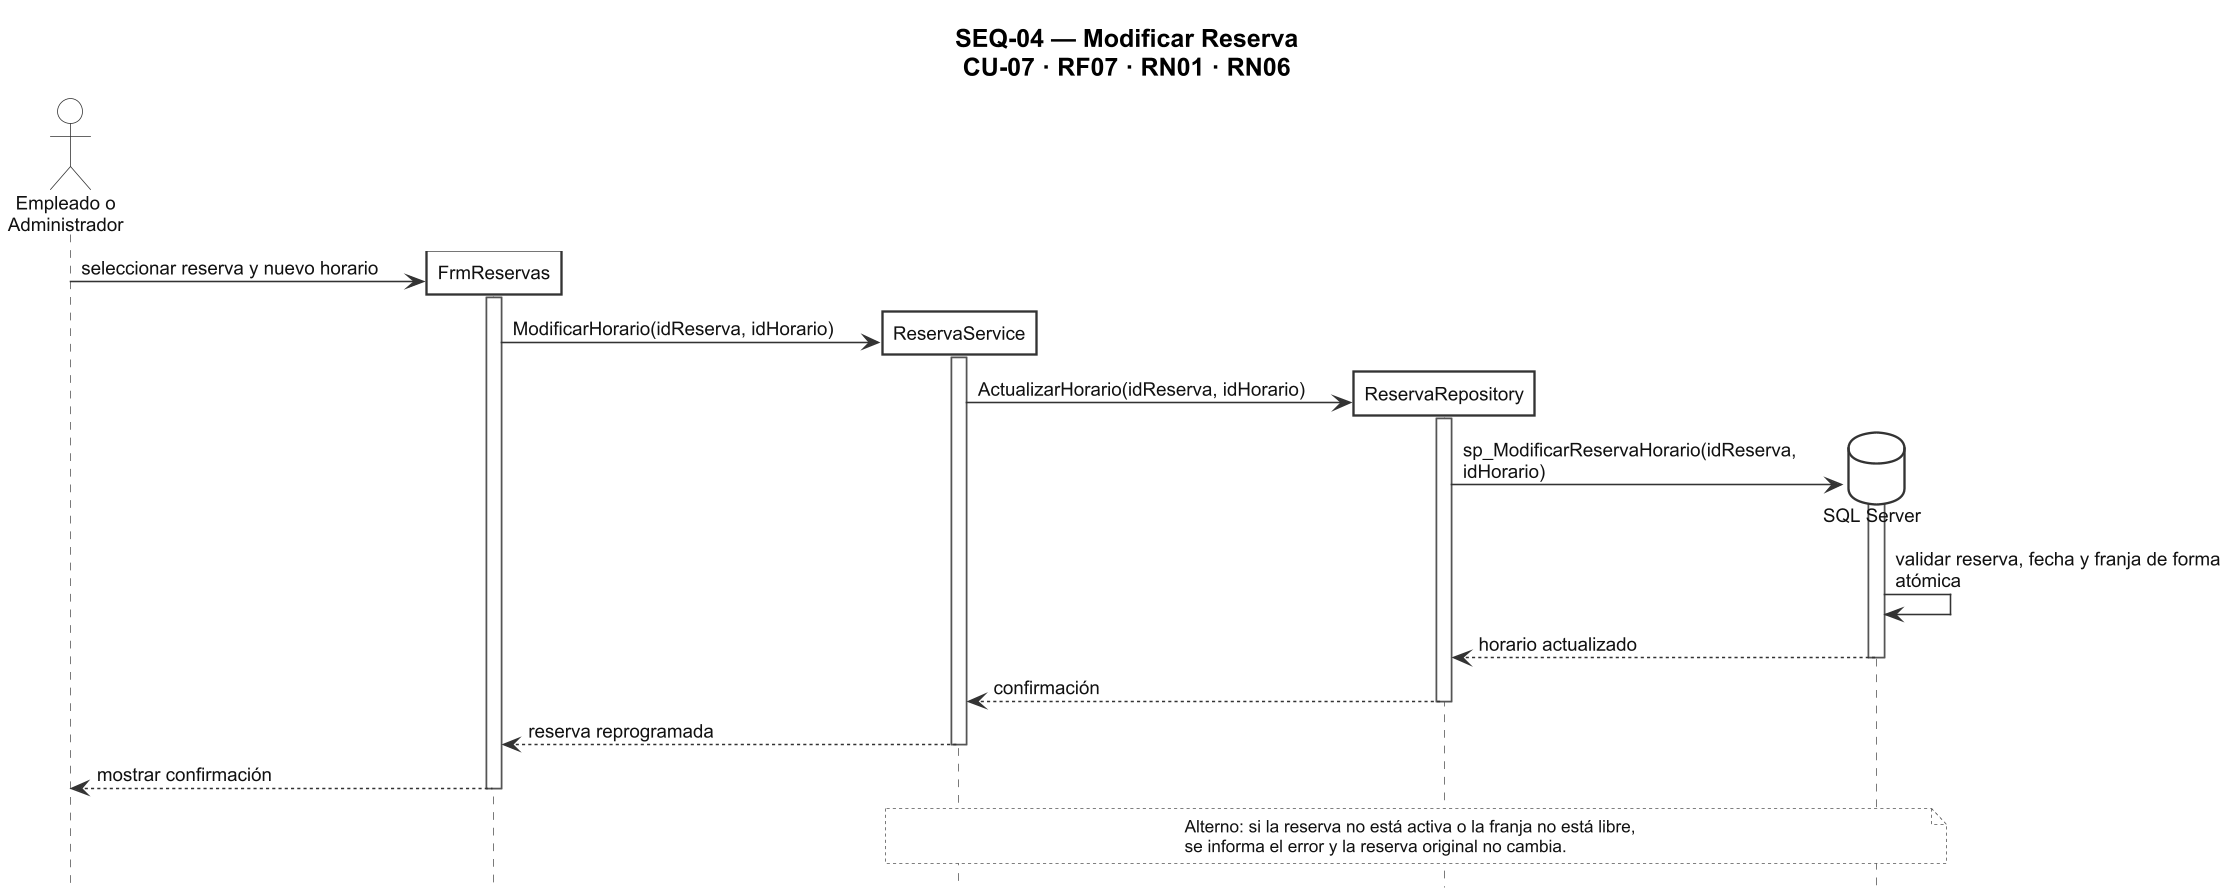

The diagram above was rendered by PlantUML. Its source (embedded in the PNG):
@startuml SEQ-04_Modificar_Reserva
skinparamlocked dpi 150
title SEQ-04 — Modificar Reserva\nCU-07 · RF07 · RN01 · RN06

skinparam backgroundColor #FFFFFF
skinparam shadowing false
skinparam roundCorner 0
skinparam DefaultFontName Arial
skinparam DefaultFontSize 12
skinparam DefaultFontColor #000000
skinparam TitleFontName Arial
skinparam TitleFontSize 16
skinparam TitleFontColor #000000
skinparam ActorBackgroundColor #FFFFFF
skinparam ActorBorderColor #333333
skinparam ActorFontColor #111111
skinparam ParticipantBackgroundColor #FFFFFF
skinparam ParticipantBorderColor #333333
skinparam ParticipantBorderThickness 1.5
skinparam ParticipantFontColor #111111
skinparam ParticipantPadding 14
skinparam DatabaseBackgroundColor #FFFFFF
skinparam DatabaseBorderColor #333333
skinparam DatabaseFontColor #111111
skinparam SequenceLifeLineBorderColor #555555
skinparam SequenceLifeLineBackgroundColor #FFFFFF
skinparam ArrowColor #333333
skinparam ArrowFontColor #111111
skinparam ArrowFontName Arial
skinparam ArrowFontSize 12
skinparam NoteBackgroundColor #FFFFFF
skinparam NoteBorderColor #555555
skinparam NoteFontColor #111111
skinparam NoteFontName Arial
skinparam NoteFontSize 11
skinparam responseMessageBelowArrow true
skinparam maxMessageSize 220
hide footbox

<style>
note {
  LineStyle 2
  BackgroundColor #FFFFFF
  LineColor #555555
  FontColor #111111
  FontName Arial
  FontSize 11
}
</style>

actor "Empleado o\nAdministrador" as Actor

create participant "FrmReservas" as Frm
Actor -> Frm : seleccionar reserva y nuevo horario
activate Frm

create participant "ReservaService" as Svc
Frm -> Svc : ModificarHorario(idReserva, idHorario)
activate Svc

create participant "ReservaRepository" as Repo
Svc -> Repo : ActualizarHorario(idReserva, idHorario)
activate Repo

create database "SQL Server" as DB
Repo -> DB : sp_ModificarReservaHorario(idReserva, idHorario)
activate DB
DB -> DB : validar reserva, fecha y franja de forma atómica
DB --> Repo : horario actualizado
deactivate DB
Repo --> Svc : confirmación
deactivate Repo
Svc --> Frm : reserva reprogramada
deactivate Svc
Frm --> Actor : mostrar confirmación
deactivate Frm

note over Svc, DB
  Alterno: si la reserva no está activa o la franja no está libre,
  se informa el error y la reserva original no cambia.
end note

@enduml